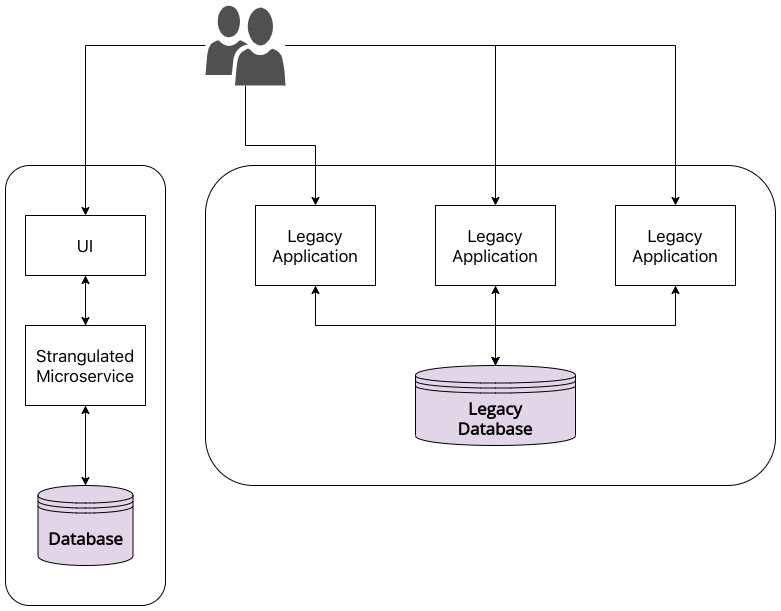

The diagram above was exported from draw.io. Its source (the exported page's mxGraphModel, read from the mxfile embedded in the PNG):
<mxGraphModel dx="1317" dy="1095" grid="1" gridSize="10" guides="1" tooltips="1" connect="1" arrows="1" fold="1" page="1" pageScale="1" pageWidth="1169" pageHeight="1654" math="0" shadow="0">
  <root>
    <mxCell id="0" />
    <mxCell id="1" parent="0" />
    <mxCell id="eoBz4D-N0R1dKTsQvpUN-4" value="" style="rounded=1;whiteSpace=wrap;html=1;" vertex="1" parent="1">
      <mxGeometry x="240" y="360" width="160" height="440" as="geometry" />
    </mxCell>
    <mxCell id="eoBz4D-N0R1dKTsQvpUN-2" value="" style="rounded=1;whiteSpace=wrap;html=1;" vertex="1" parent="1">
      <mxGeometry x="440" y="360" width="570" height="320" as="geometry" />
    </mxCell>
    <mxCell id="8uHPpgAC95kGbONJ8lE0-13" style="edgeStyle=orthogonalEdgeStyle;rounded=0;orthogonalLoop=1;jettySize=auto;html=1;fontSize=17;" parent="1" source="8uHPpgAC95kGbONJ8lE0-1" target="8uHPpgAC95kGbONJ8lE0-3" edge="1">
      <mxGeometry relative="1" as="geometry">
        <Array as="points">
          <mxPoint x="730" y="520" />
          <mxPoint x="550" y="520" />
        </Array>
      </mxGeometry>
    </mxCell>
    <mxCell id="8uHPpgAC95kGbONJ8lE0-14" style="edgeStyle=orthogonalEdgeStyle;rounded=0;orthogonalLoop=1;jettySize=auto;html=1;entryX=0.5;entryY=1;entryDx=0;entryDy=0;fontSize=17;" parent="1" source="8uHPpgAC95kGbONJ8lE0-1" target="8uHPpgAC95kGbONJ8lE0-4" edge="1">
      <mxGeometry relative="1" as="geometry" />
    </mxCell>
    <mxCell id="8uHPpgAC95kGbONJ8lE0-15" style="edgeStyle=orthogonalEdgeStyle;rounded=0;orthogonalLoop=1;jettySize=auto;html=1;fontSize=17;" parent="1" source="8uHPpgAC95kGbONJ8lE0-1" target="8uHPpgAC95kGbONJ8lE0-5" edge="1">
      <mxGeometry relative="1" as="geometry">
        <Array as="points">
          <mxPoint x="730" y="520" />
          <mxPoint x="910" y="520" />
        </Array>
      </mxGeometry>
    </mxCell>
    <mxCell id="8uHPpgAC95kGbONJ8lE0-1" value="Legacy&lt;br&gt;Database" style="shape=datastore;whiteSpace=wrap;html=1;fillColor=#e1d5e7;fontStyle=1;fontFamily=Open Sans;fontSource=https%3A%2F%2Ffonts.googleapis.com%2Fcss%3Ffamily%3DOpen%2BSans;fontSize=17;" parent="1" vertex="1">
      <mxGeometry x="650" y="560" width="160" height="80" as="geometry" />
    </mxCell>
    <mxCell id="8uHPpgAC95kGbONJ8lE0-10" style="edgeStyle=orthogonalEdgeStyle;rounded=0;orthogonalLoop=1;jettySize=auto;html=1;entryX=0.5;entryY=0;entryDx=0;entryDy=0;fontSize=17;" parent="1" source="8uHPpgAC95kGbONJ8lE0-3" target="8uHPpgAC95kGbONJ8lE0-1" edge="1">
      <mxGeometry relative="1" as="geometry">
        <Array as="points">
          <mxPoint x="550" y="520" />
          <mxPoint x="730" y="520" />
        </Array>
      </mxGeometry>
    </mxCell>
    <mxCell id="8uHPpgAC95kGbONJ8lE0-3" value="Legacy Application" style="rounded=0;whiteSpace=wrap;html=1;strokeColor=#000000;fontSize=17;" parent="1" vertex="1">
      <mxGeometry x="490" y="400" width="120" height="80" as="geometry" />
    </mxCell>
    <mxCell id="8uHPpgAC95kGbONJ8lE0-11" style="edgeStyle=orthogonalEdgeStyle;rounded=0;orthogonalLoop=1;jettySize=auto;html=1;fontSize=17;" parent="1" source="8uHPpgAC95kGbONJ8lE0-4" edge="1">
      <mxGeometry relative="1" as="geometry">
        <mxPoint x="730" y="560" as="targetPoint" />
      </mxGeometry>
    </mxCell>
    <mxCell id="8uHPpgAC95kGbONJ8lE0-4" value="Legacy Application" style="rounded=0;whiteSpace=wrap;html=1;strokeColor=#000000;fontSize=17;" parent="1" vertex="1">
      <mxGeometry x="670" y="400" width="120" height="80" as="geometry" />
    </mxCell>
    <mxCell id="8uHPpgAC95kGbONJ8lE0-12" style="edgeStyle=orthogonalEdgeStyle;rounded=0;orthogonalLoop=1;jettySize=auto;html=1;entryX=0.5;entryY=0;entryDx=0;entryDy=0;fontSize=17;" parent="1" source="8uHPpgAC95kGbONJ8lE0-5" target="8uHPpgAC95kGbONJ8lE0-1" edge="1">
      <mxGeometry relative="1" as="geometry">
        <Array as="points">
          <mxPoint x="910" y="520" />
          <mxPoint x="730" y="520" />
        </Array>
      </mxGeometry>
    </mxCell>
    <mxCell id="8uHPpgAC95kGbONJ8lE0-5" value="Legacy Application" style="rounded=0;whiteSpace=wrap;html=1;strokeColor=#000000;fontSize=17;" parent="1" vertex="1">
      <mxGeometry x="850" y="400" width="120" height="80" as="geometry" />
    </mxCell>
    <mxCell id="eoBz4D-N0R1dKTsQvpUN-12" style="edgeStyle=orthogonalEdgeStyle;rounded=0;orthogonalLoop=1;jettySize=auto;html=1;" edge="1" parent="1" source="eoBz4D-N0R1dKTsQvpUN-3" target="eoBz4D-N0R1dKTsQvpUN-9">
      <mxGeometry relative="1" as="geometry" />
    </mxCell>
    <mxCell id="eoBz4D-N0R1dKTsQvpUN-13" style="edgeStyle=orthogonalEdgeStyle;rounded=0;orthogonalLoop=1;jettySize=auto;html=1;" edge="1" parent="1" source="eoBz4D-N0R1dKTsQvpUN-3" target="8uHPpgAC95kGbONJ8lE0-4">
      <mxGeometry relative="1" as="geometry" />
    </mxCell>
    <mxCell id="eoBz4D-N0R1dKTsQvpUN-14" style="edgeStyle=orthogonalEdgeStyle;rounded=0;orthogonalLoop=1;jettySize=auto;html=1;" edge="1" parent="1" source="eoBz4D-N0R1dKTsQvpUN-3" target="8uHPpgAC95kGbONJ8lE0-3">
      <mxGeometry relative="1" as="geometry" />
    </mxCell>
    <mxCell id="eoBz4D-N0R1dKTsQvpUN-15" style="edgeStyle=orthogonalEdgeStyle;rounded=0;orthogonalLoop=1;jettySize=auto;html=1;" edge="1" parent="1" source="eoBz4D-N0R1dKTsQvpUN-3" target="8uHPpgAC95kGbONJ8lE0-5">
      <mxGeometry relative="1" as="geometry" />
    </mxCell>
    <mxCell id="eoBz4D-N0R1dKTsQvpUN-3" value="" style="pointerEvents=1;shadow=0;dashed=0;html=1;strokeColor=none;labelPosition=center;verticalLabelPosition=bottom;verticalAlign=top;align=center;fillColor=#505050;shape=mxgraph.mscae.intune.user_group;fontSize=17;" vertex="1" parent="1">
      <mxGeometry x="440" y="200" width="80" height="80" as="geometry" />
    </mxCell>
    <mxCell id="eoBz4D-N0R1dKTsQvpUN-7" style="edgeStyle=orthogonalEdgeStyle;rounded=0;orthogonalLoop=1;jettySize=auto;html=1;entryX=0.5;entryY=0;entryDx=0;entryDy=0;" edge="1" parent="1" source="eoBz4D-N0R1dKTsQvpUN-5" target="eoBz4D-N0R1dKTsQvpUN-6">
      <mxGeometry relative="1" as="geometry" />
    </mxCell>
    <mxCell id="eoBz4D-N0R1dKTsQvpUN-11" style="edgeStyle=orthogonalEdgeStyle;rounded=0;orthogonalLoop=1;jettySize=auto;html=1;entryX=0.5;entryY=1;entryDx=0;entryDy=0;" edge="1" parent="1" source="eoBz4D-N0R1dKTsQvpUN-5" target="eoBz4D-N0R1dKTsQvpUN-9">
      <mxGeometry relative="1" as="geometry" />
    </mxCell>
    <mxCell id="eoBz4D-N0R1dKTsQvpUN-5" value="Strangulated Microservice" style="rounded=0;whiteSpace=wrap;html=1;strokeColor=#000000;fontSize=17;" vertex="1" parent="1">
      <mxGeometry x="260" y="520" width="120" height="80" as="geometry" />
    </mxCell>
    <mxCell id="eoBz4D-N0R1dKTsQvpUN-8" style="edgeStyle=orthogonalEdgeStyle;rounded=0;orthogonalLoop=1;jettySize=auto;html=1;entryX=0.5;entryY=1;entryDx=0;entryDy=0;" edge="1" parent="1" source="eoBz4D-N0R1dKTsQvpUN-6" target="eoBz4D-N0R1dKTsQvpUN-5">
      <mxGeometry relative="1" as="geometry" />
    </mxCell>
    <mxCell id="eoBz4D-N0R1dKTsQvpUN-6" value="Database" style="shape=datastore;whiteSpace=wrap;html=1;fillColor=#e1d5e7;fontStyle=1;fontFamily=Open Sans;fontSource=https%3A%2F%2Ffonts.googleapis.com%2Fcss%3Ffamily%3DOpen%2BSans;fontSize=17;" vertex="1" parent="1">
      <mxGeometry x="272.5" y="680" width="95" height="80" as="geometry" />
    </mxCell>
    <mxCell id="eoBz4D-N0R1dKTsQvpUN-10" style="edgeStyle=orthogonalEdgeStyle;rounded=0;orthogonalLoop=1;jettySize=auto;html=1;" edge="1" parent="1" source="eoBz4D-N0R1dKTsQvpUN-9" target="eoBz4D-N0R1dKTsQvpUN-5">
      <mxGeometry relative="1" as="geometry" />
    </mxCell>
    <mxCell id="eoBz4D-N0R1dKTsQvpUN-9" value="UI" style="rounded=0;whiteSpace=wrap;html=1;fontSize=17;" vertex="1" parent="1">
      <mxGeometry x="260" y="410" width="120" height="60" as="geometry" />
    </mxCell>
  </root>
</mxGraphModel>